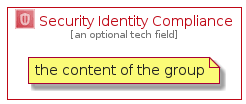

The diagram above was rendered by PlantUML. Its source (embedded in the PNG):
@startuml
' configures the library
!global $INCLUSION_MODE="local"
!global $LIB_BASE_LOCATION="../.."
' loads the library
!include $LIB_BASE_LOCATION/bootstrap.puml
' loads the aws-20210131 bootstrap
include('aws-20210131/bootstrap')
' loads the SecurityIdentityCompliance element
include('aws-20210131/Category/SecurityIdentityCompliance')
SecurityIdentityComplianceGroup('security_identity_compliance', 'Security Identity Compliance', 'an optional tech field'){
  note as note
  the content of the group
  end note
}
@enduml